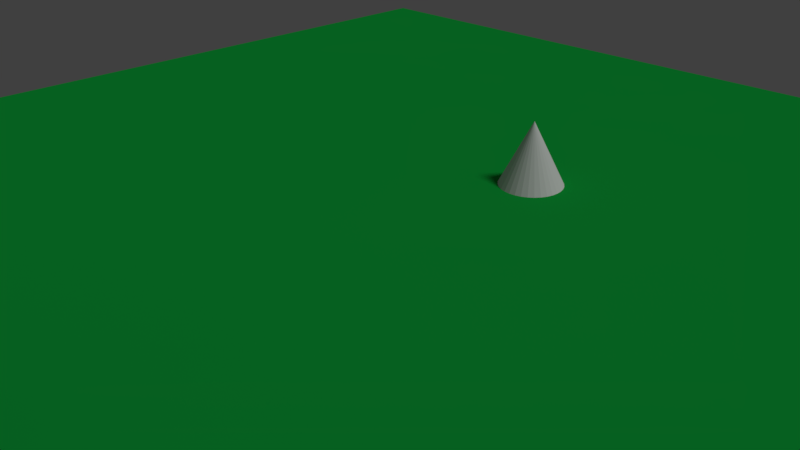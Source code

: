 # Source: ringtoss.blend  (saved by Blender 2.77.0; exported with 4.5.12 LTS)
import bpy
from mathutils import Matrix  # noqa: F401  (used for matrix-valued properties, if any)

bpy.ops.wm.read_factory_settings(use_empty=True)
scene = bpy.context.scene
scene.name = 'Scene'

# ---- collections
col_collection_1 = bpy.data.collections.new('Collection 1'); scene.collection.children.link(col_collection_1)
col_collection_11 = bpy.data.collections.new('Collection 11'); scene.collection.children.link(col_collection_11)
col_collection_11.hide_render = True
col_collection_11.hide_viewport = True

# ---- materials (node trees are filled in below, after node groups)
mat_material_001 = bpy.data.materials.new('Material.001')
mat_material_001.alpha_threshold = 0.0
mat_material_001.use_transparent_shadow = False
mat_material_001.diffuse_color = (0.006427, 0.3844, 0.04782, 1.0)
mat_material_001.roughness = 0.5
mat_material_001.specular_intensity = 0.0
mat_material = bpy.data.materials.new('Material')
mat_material.alpha_threshold = 0.0
mat_material.use_transparent_shadow = False
mat_material.diffuse_color = (0.2851, 0.01015, 0.5705, 1.0)
mat_material.roughness = 0.5
mat_material.specular_intensity = 0.0
mat_material.line_color = (0.0, 0.0, 0.0, 1.0)
mat_material_002 = bpy.data.materials.new('Material.002')
mat_material_002.alpha_threshold = 0.0
mat_material_002.use_transparent_shadow = False
mat_material_002.diffuse_color = (0.8, 0.005682, 0.04324, 1.0)
mat_material_002.roughness = 0.5
mat_material_002.specular_intensity = 0.0

# ---- material node trees

# ---- world
world_world = bpy.data.worlds.new('World'); scene.world = world_world
world_world.color = (0.05088, 0.05088, 0.05088)
world_world.use_sun_shadow = False
world_world.sun_shadow_jitter_overblur = 0.0
world_world.cycles.sampling_method = 'MANUAL'

# ---- cameras
cam_camera = bpy.data.cameras.new('Camera')
cam_camera.clip_end = 100.0
cam_camera.lens = 35.0
cam_camera.sensor_width = 32.0
cam_camera.sensor_height = 18.0
cam_camera.ortho_scale = 7.314
cam_camera.dof.focus_distance = 0.0
cam_camera.dof.aperture_fstop = 128.0

# ---- lights
light_lamp = bpy.data.lights.new('Lamp', 'SUN')
light_lamp.transmission_factor = 0.0
light_lamp.cutoff_distance = 30.0
light_lamp.angle = 0.1993
light_lamp.energy = 1.0
light_lamp.shadow_buffer_clip_start = 1.001
light_lamp.shadow_soft_size = 0.1
light_lamp.shadow_cascade_max_distance = 1000.0

# ---- meshes
me_cone = bpy.data.meshes.new('Cone')
me_cone.from_pydata([(0.0, 1.0, -1.0), (0.1951, 0.9808, -1.0), (0.3827, 0.9239, -1.0), (0.5556, 0.8315, -1.0), (0.7071, 0.7071, -1.0), (0.8315, 0.5556, -1.0), (0.9239, 0.3827, -1.0), (0.9808, 0.1951, -1.0), (1.0, 7.55e-08, -1.0), (0.0, 0.0, 1.0), (0.9808, -0.1951, -1.0), (0.9239, -0.3827, -1.0), (0.8315, -0.5556, -1.0), (0.7071, -0.7071, -1.0), (0.5556, -0.8315, -1.0), (0.3827, -0.9239, -1.0), (0.1951, -0.9808, -1.0), (-3.258e-07, -1.0, -1.0), (-0.1951, -0.9808, -1.0), (-0.3827, -0.9239, -1.0), (-0.5556, -0.8315, -1.0), (-0.7071, -0.7071, -1.0), (-0.8315, -0.5556, -1.0), (-0.9239, -0.3827, -1.0), (-0.9808, -0.1951, -1.0), (-1.0, 9.656e-07, -1.0), (-0.9808, 0.1951, -1.0), (-0.9239, 0.3827, -1.0), (-0.8315, 0.5556, -1.0), (-0.7071, 0.7071, -1.0), (-0.5556, 0.8315, -1.0), (-0.3827, 0.9239, -1.0), (-0.1951, 0.9808, -1.0)], [], [(0, 9, 1), (1, 9, 2), (2, 9, 3), (3, 9, 4), (4, 9, 5), (5, 9, 6), (6, 9, 7), (7, 9, 8), (8, 9, 10), (10, 9, 11), (11, 9, 12), (12, 9, 13), (13, 9, 14), (14, 9, 15), (15, 9, 16), (16, 9, 17), (17, 9, 18), (18, 9, 19), (19, 9, 20), (20, 9, 21), (21, 9, 22), (22, 9, 23), (23, 9, 24), (24, 9, 25), (25, 9, 26), (26, 9, 27), (27, 9, 28), (28, 9, 29), (29, 9, 30), (30, 9, 31), (31, 9, 32), (32, 9, 0), (0, 1, 2, 3, 4, 5, 6, 7, 8, 10, 11, 12, 13, 14, 15, 16, 17, 18, 19, 20, 21, 22, 23, 24, 25, 26, 27, 28, 29, 30, 31, 32)])
me_cone.use_remesh_preserve_volume = False
me_cone.use_remesh_preserve_attributes = False
me_cone.use_mirror_vertex_groups = False
me_cone.update()
me_plane = bpy.data.meshes.new('Plane')
me_plane.from_pydata([(-1.0, -1.0, 0.0), (1.0, -1.0, 0.0), (-1.0, 1.0, 0.0), (1.0, 1.0, 0.0)], [], [(0, 1, 3, 2)])
me_plane.materials.append(mat_material_001)
me_plane.use_remesh_preserve_volume = False
me_plane.use_remesh_preserve_attributes = False
me_plane.use_mirror_vertex_groups = False
me_plane.update()
me_cube = bpy.data.meshes.new('Cube')
me_cube.from_pydata([(1.0, 1.0, -1.0), (1.0, -1.0, -1.0), (-1.0, -1.0, -1.0), (-1.0, 1.0, -1.0), (1.0, 1.0, 1.0), (1.0, -1.0, 1.0), (-1.0, -1.0, 1.0), (-1.0, 1.0, 1.0)], [], [(0, 1, 2, 3), (4, 7, 6, 5), (0, 4, 5, 1), (1, 5, 6, 2), (2, 6, 7, 3), (4, 0, 3, 7)])
me_cube.materials.append(mat_material)
me_cube.use_remesh_preserve_volume = False
me_cube.use_remesh_preserve_attributes = False
me_cube.use_mirror_vertex_groups = False
me_cube.update()
me_torus_001 = bpy.data.meshes.new('Torus.001')
me_torus_001.from_pydata([(1.114, -2.42e-10, 4.55e-08), (1.003, -0.193, 6.007e-08), (0.78, -0.193, 6.007e-08), (0.6686, -2.42e-10, 4.55e-08), (0.78, 0.193, 3.093e-08), (1.003, 0.193, 3.093e-08), (0.7879, 5.924e-08, 0.7879), (0.7091, -0.193, 0.7091), (0.5515, -0.193, 0.5515), (0.4728, 3.545e-08, 0.4728), (0.5515, 0.193, 0.5515), (0.7091, 0.193, 0.7091), (1.19e-07, 8.388e-08, 1.114), (1.721e-07, -0.193, 1.003), (1.455e-07, -0.193, 0.78), (1.455e-07, 5.023e-08, 0.6686), (1.455e-07, 0.193, 0.78), (1.721e-07, 0.193, 1.003), (-0.7879, 5.924e-08, 0.7879), (-0.7091, -0.193, 0.7091), (-0.5515, -0.193, 0.5515), (-0.4728, 3.545e-08, 0.4728), (-0.5515, 0.193, 0.5515), (-0.7091, 0.193, 0.7091), (-1.114, -2.42e-10, 1.429e-07), (-1.003, -0.193, 1.477e-07), (-0.78, -0.193, 1.283e-07), (-0.6686, -2.42e-10, 1.039e-07), (-0.78, 0.193, 9.912e-08), (-1.003, 0.193, 1.186e-07), (-0.7879, -5.973e-08, -0.7879), (-0.7091, -0.193, -0.7091), (-0.5515, -0.193, -0.5515), (-0.4728, -3.593e-08, -0.4728), (-0.5515, 0.193, -0.5515), (-0.7091, 0.193, -0.7091), (1.19e-07, -8.437e-08, -1.114), (1.721e-07, -0.193, -1.003), (1.455e-07, -0.193, -0.78), (1.455e-07, -5.072e-08, -0.6686), (1.455e-07, 0.193, -0.78), (1.721e-07, 0.193, -1.003), (0.7879, -5.973e-08, -0.7879), (0.7091, -0.193, -0.7091), (0.5515, -0.193, -0.5515), (0.4728, -3.593e-08, -0.4728), (0.5515, 0.193, -0.5515), (0.7091, 0.193, -0.7091)], [], [(0, 6, 7, 1), (1, 7, 8, 2), (2, 8, 9, 3), (3, 9, 10, 4), (4, 10, 11, 5), (0, 5, 11, 6), (6, 12, 13, 7), (7, 13, 14, 8), (8, 14, 15, 9), (9, 15, 16, 10), (10, 16, 17, 11), (11, 17, 12, 6), (12, 18, 19, 13), (13, 19, 20, 14), (14, 20, 21, 15), (15, 21, 22, 16), (16, 22, 23, 17), (17, 23, 18, 12), (18, 24, 25, 19), (19, 25, 26, 20), (20, 26, 27, 21), (21, 27, 28, 22), (22, 28, 29, 23), (23, 29, 24, 18), (24, 30, 31, 25), (25, 31, 32, 26), (26, 32, 33, 27), (27, 33, 34, 28), (28, 34, 35, 29), (29, 35, 30, 24), (30, 36, 37, 31), (31, 37, 38, 32), (32, 38, 39, 33), (33, 39, 40, 34), (34, 40, 41, 35), (35, 41, 36, 30), (36, 42, 43, 37), (37, 43, 44, 38), (38, 44, 45, 39), (39, 45, 46, 40), (40, 46, 47, 41), (41, 47, 42, 36), (42, 0, 1, 43), (43, 1, 2, 44), (44, 2, 3, 45), (45, 3, 4, 46), (46, 4, 5, 47), (47, 5, 0, 42)])
me_torus_001.materials.append(mat_material_002)
me_torus_001.use_remesh_preserve_volume = False
me_torus_001.use_remesh_preserve_attributes = False
me_torus_001.use_mirror_vertex_groups = False
me_torus_001.update()

# ---- objects
ob_cone = bpy.data.objects.new('Cone', me_cone)
ob_plane = bpy.data.objects.new('Plane', me_plane)
ob_cube = bpy.data.objects.new('Cube', me_cube)
ob_empty = bpy.data.objects.new('Empty', None)
ob_lamp = bpy.data.objects.new('Lamp', light_lamp)
ob_camera = bpy.data.objects.new('Camera', cam_camera)
ob_bullett = bpy.data.objects.new('bullett', me_torus_001)

# ---- transforms, parenting, visibility, modifiers, constraints
ob_cone.location = (0.0, 3.174, 0.0)
ob_cone.lineart.crease_threshold = 0.0
ob_plane.location = (0.0, 0.0, 0.0)
ob_plane.scale = (10.0, 10.0, 10.0)
ob_plane.lineart.crease_threshold = 0.0
ob_cube.location = (0.0, -6.712, 1.437)
ob_cube.lock_rotations_4d = False
ob_cube.empty_display_type = 'ARROWS'
ob_cube.lineart.crease_threshold = 0.0
ob_empty.parent = ob_cube
ob_empty.matrix_parent_inverse = Matrix(((1.0, 0.0, 0.0, 0.0), (0.0, 1.0, 0.0, 6.712), (0.0, 0.0, 1.0, -1.437), (0.0, 0.0, 0.0, 1.0)))
ob_empty.location = (0.0, -5.653, 1.437)
ob_empty.empty_display_type = 'ARROWS'
ob_empty.empty_image_offset = (0.0, 0.0)
ob_empty.lineart.crease_threshold = 0.0
ob_lamp.location = (4.076, 1.005, 5.904)
ob_lamp.rotation_euler = (0.6503, 0.05522, 1.866)
ob_lamp.lock_rotations_4d = False
ob_lamp.empty_display_type = 'ARROWS'
ob_lamp.color = (0.0, 0.0, 0.0, 0.0)
ob_lamp.lineart.crease_threshold = 0.0
ob_camera.location = (7.481, -6.508, 5.344)
ob_camera.rotation_euler = (1.109, 0.01082, 0.8149)
ob_camera.lock_rotations_4d = False
ob_camera.empty_display_type = 'ARROWS'
ob_camera.color = (0.0, 0.0, 0.0, 0.0)
ob_camera.display_type = 'WIRE'
ob_camera.lineart.crease_threshold = 0.0
ob_bullett.location = (0.0, -4.036, 1.437)
ob_bullett.lineart.crease_threshold = 0.0

# ---- collection membership
col_collection_1.objects.link(ob_cone)
col_collection_1.objects.link(ob_plane)
col_collection_1.objects.link(ob_cube)
col_collection_1.objects.link(ob_empty)
col_collection_1.objects.link(ob_lamp)
col_collection_1.objects.link(ob_camera)
col_collection_11.objects.link(ob_bullett)

# ---- scene / render settings (as saved in the file)
scene.camera = ob_camera
scene.frame_start = 1; scene.frame_end = 250; scene.frame_set(1)
scene.render.engine = 'BLENDER_EEVEE_NEXT'
scene.render.resolution_percentage = 50
scene.render.dither_intensity = 0.0
scene.cycles.use_denoising = False
scene.cycles.samples = 128
scene.cycles.sampling_pattern = 'TABULATED_SOBOL'
scene.cycles.light_sampling_threshold = 0.0
scene.cycles.use_adaptive_sampling = False
scene.cycles.use_light_tree = False
scene.cycles.blur_glossy = 0.0
scene.cycles.sample_clamp_indirect = 0.0
scene.view_settings.view_transform = 'Standard'
bpy.context.view_layer.update()
